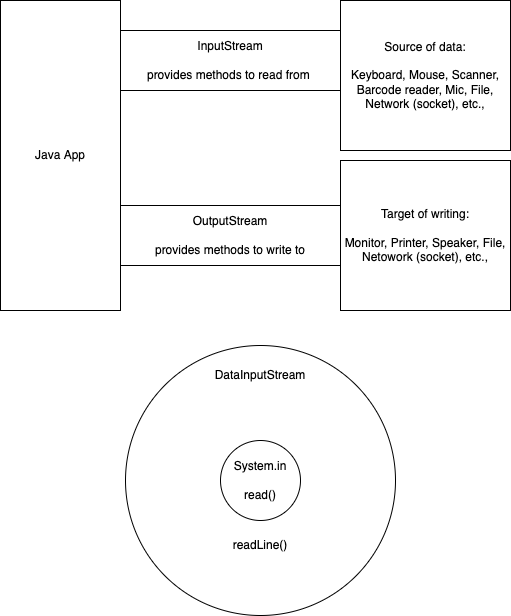

The diagram above was exported from draw.io. Its source (the exported page's mxGraphModel, read from the mxfile embedded in the PNG):
<mxGraphModel dx="950" dy="455" grid="1" gridSize="10" guides="1" tooltips="1" connect="1" arrows="1" fold="1" page="1" pageScale="1" pageWidth="827" pageHeight="1169" math="0" shadow="0">
  <root>
    <mxCell id="0" />
    <mxCell id="1" parent="0" />
    <mxCell id="8" value="" style="ellipse;whiteSpace=wrap;html=1;aspect=fixed;" vertex="1" parent="1">
      <mxGeometry x="225" y="425" width="270" height="270" as="geometry" />
    </mxCell>
    <mxCell id="2" value="Java App" style="rounded=0;whiteSpace=wrap;html=1;" parent="1" vertex="1">
      <mxGeometry x="100" y="80" width="120" height="310" as="geometry" />
    </mxCell>
    <mxCell id="3" value="Source of data:&lt;br&gt;&lt;br&gt;Keyboard, Mouse, Scanner, Barcode reader, Mic, File, Network (socket), etc.," style="rounded=0;whiteSpace=wrap;html=1;" parent="1" vertex="1">
      <mxGeometry x="440" y="80" width="170" height="150" as="geometry" />
    </mxCell>
    <mxCell id="4" value="Target of writing:&lt;br&gt;&lt;br&gt;Monitor, Printer, Speaker, File, Netowork (socket), etc.," style="rounded=0;whiteSpace=wrap;html=1;" parent="1" vertex="1">
      <mxGeometry x="440" y="240" width="170" height="150" as="geometry" />
    </mxCell>
    <mxCell id="5" value="InputStream&lt;br&gt;&lt;br&gt;provides methods to read from&amp;nbsp;" style="rounded=0;whiteSpace=wrap;html=1;" parent="1" vertex="1">
      <mxGeometry x="220" y="110" width="220" height="60" as="geometry" />
    </mxCell>
    <mxCell id="6" value="OutputStream&lt;br&gt;&lt;br&gt;provides methods to write to" style="rounded=0;whiteSpace=wrap;html=1;" parent="1" vertex="1">
      <mxGeometry x="220" y="285" width="220" height="60" as="geometry" />
    </mxCell>
    <mxCell id="7" value="System.in&lt;br&gt;&lt;br&gt;read()" style="ellipse;whiteSpace=wrap;html=1;aspect=fixed;" vertex="1" parent="1">
      <mxGeometry x="320" y="520" width="80" height="80" as="geometry" />
    </mxCell>
    <mxCell id="9" value="DataInputStream" style="text;html=1;strokeColor=none;fillColor=none;align=center;verticalAlign=middle;whiteSpace=wrap;rounded=0;" vertex="1" parent="1">
      <mxGeometry x="330" y="440" width="60" height="30" as="geometry" />
    </mxCell>
    <mxCell id="10" value="readLine()" style="text;html=1;strokeColor=none;fillColor=none;align=center;verticalAlign=middle;whiteSpace=wrap;rounded=0;" vertex="1" parent="1">
      <mxGeometry x="330" y="610" width="60" height="30" as="geometry" />
    </mxCell>
  </root>
</mxGraphModel>